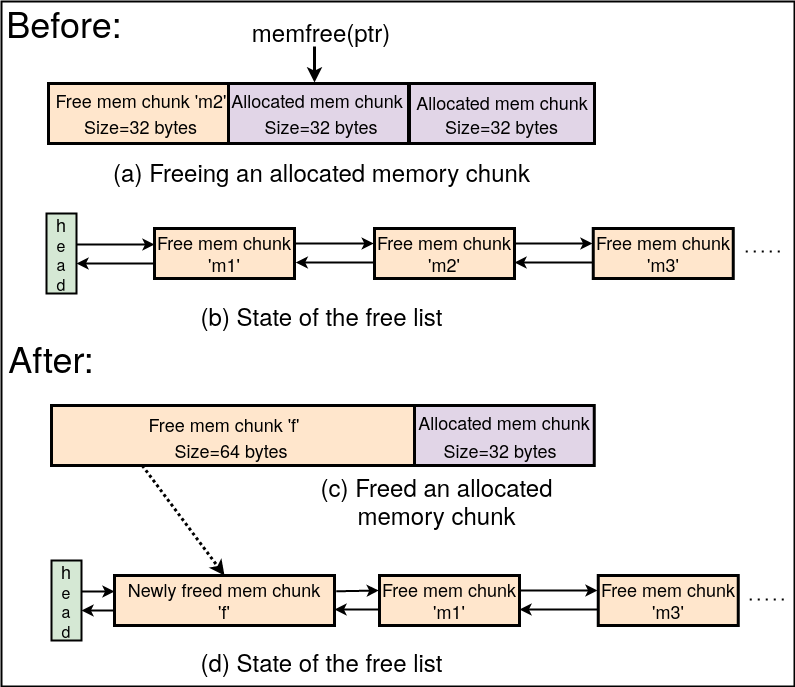

The diagram above was exported from draw.io. Its source (the exported page's mxGraphModel, read from the mxfile embedded in the PNG):
<mxGraphModel dx="1367" dy="795" grid="1" gridSize="10" guides="1" tooltips="1" connect="1" arrows="1" fold="1" page="1" pageScale="1" pageWidth="850" pageHeight="1100" math="0" shadow="0">
  <root>
    <mxCell id="0" />
    <mxCell id="1" parent="0" />
    <mxCell id="BCES9_YM25XMKJDbY9a6-1" value="" style="rounded=0;whiteSpace=wrap;html=1;fillColor=none;strokeWidth=2;" parent="1" vertex="1">
      <mxGeometry x="7" y="35" width="793" height="685" as="geometry" />
    </mxCell>
    <mxCell id="Dw3qF6tHwgRVVZFkppPR-285" value="&lt;font style=&quot;font-size: 36px;&quot;&gt;Before:&lt;/font&gt;" style="text;html=1;strokeColor=none;fillColor=none;align=center;verticalAlign=middle;whiteSpace=wrap;rounded=0;" parent="1" vertex="1">
      <mxGeometry x="40" y="41" width="60" height="30" as="geometry" />
    </mxCell>
    <mxCell id="Dw3qF6tHwgRVVZFkppPR-287" value="&lt;font style=&quot;font-size: 36px;&quot;&gt;After:&lt;/font&gt;" style="text;html=1;strokeColor=none;fillColor=none;align=center;verticalAlign=middle;whiteSpace=wrap;rounded=0;" parent="1" vertex="1">
      <mxGeometry x="27" y="375.5" width="60" height="30" as="geometry" />
    </mxCell>
    <mxCell id="Dw3qF6tHwgRVVZFkppPR-300" value="" style="rounded=0;whiteSpace=wrap;html=1;strokeWidth=3;fillColor=#e1d5e7;strokeColor=default;" parent="1" vertex="1">
      <mxGeometry x="419.75" y="439" width="180" height="60" as="geometry" />
    </mxCell>
    <mxCell id="Dw3qF6tHwgRVVZFkppPR-318" value="" style="rounded=0;whiteSpace=wrap;html=1;strokeWidth=3;fillColor=#ffe6cc;strokeColor=default;" parent="1" vertex="1">
      <mxGeometry x="57" y="439" width="363" height="60" as="geometry" />
    </mxCell>
    <mxCell id="Dw3qF6tHwgRVVZFkppPR-319" value="&lt;font style=&quot;font-size: 18px;&quot;&gt;Size=64 bytes&lt;br&gt;&lt;/font&gt;" style="text;html=1;strokeColor=none;fillColor=none;align=center;verticalAlign=middle;whiteSpace=wrap;rounded=0;" parent="1" vertex="1">
      <mxGeometry x="175.25" y="469" width="124" height="30" as="geometry" />
    </mxCell>
    <mxCell id="Dw3qF6tHwgRVVZFkppPR-320" value="&lt;font style=&quot;font-size: 18px;&quot;&gt;Free mem chunk&lt;/font&gt;&lt;font style=&quot;font-size: 18px;&quot;&gt; 'f'&lt;/font&gt;" style="text;html=1;strokeColor=none;fillColor=none;align=center;verticalAlign=middle;whiteSpace=wrap;rounded=0;" parent="1" vertex="1">
      <mxGeometry x="125.25" y="445" width="209.5" height="26" as="geometry" />
    </mxCell>
    <mxCell id="Dw3qF6tHwgRVVZFkppPR-330" value="" style="rounded=0;whiteSpace=wrap;html=1;strokeWidth=3;fillColor=#ffe6cc;strokeColor=default;" parent="1" vertex="1">
      <mxGeometry x="54" y="117" width="180" height="60" as="geometry" />
    </mxCell>
    <mxCell id="Dw3qF6tHwgRVVZFkppPR-332" value="&lt;font style=&quot;font-size: 18px;&quot;&gt;&lt;font style=&quot;font-size: 18px;&quot;&gt;Size=32 bytes&lt;br&gt;&lt;/font&gt;&lt;/font&gt;" style="text;html=1;strokeColor=none;fillColor=none;align=center;verticalAlign=middle;whiteSpace=wrap;rounded=0;" parent="1" vertex="1">
      <mxGeometry x="77.25" y="145" width="139" height="30" as="geometry" />
    </mxCell>
    <mxCell id="Dw3qF6tHwgRVVZFkppPR-344" value="" style="rounded=0;whiteSpace=wrap;html=1;strokeWidth=3;fillColor=#e1d5e7;" parent="1" vertex="1">
      <mxGeometry x="234" y="117" width="180" height="60" as="geometry" />
    </mxCell>
    <mxCell id="Dw3qF6tHwgRVVZFkppPR-346" value="&lt;font style=&quot;font-size: 18px;&quot;&gt;Allocated mem chunk&lt;/font&gt;" style="text;html=1;strokeColor=none;fillColor=none;align=center;verticalAlign=middle;whiteSpace=wrap;rounded=0;" parent="1" vertex="1">
      <mxGeometry x="217.5" y="121" width="209.5" height="26" as="geometry" />
    </mxCell>
    <mxCell id="Dw3qF6tHwgRVVZFkppPR-347" value="" style="rounded=0;whiteSpace=wrap;html=1;strokeWidth=3;fillColor=#e1d5e7;strokeColor=default;" parent="1" vertex="1">
      <mxGeometry x="415" y="117" width="185" height="60" as="geometry" />
    </mxCell>
    <mxCell id="Dw3qF6tHwgRVVZFkppPR-350" value="&lt;font style=&quot;font-size: 18px;&quot;&gt;Free mem chunk 'm2'&lt;br&gt;&lt;/font&gt;" style="text;html=1;strokeColor=none;fillColor=none;align=center;verticalAlign=middle;whiteSpace=wrap;rounded=0;" parent="1" vertex="1">
      <mxGeometry x="42" y="121" width="209.5" height="26" as="geometry" />
    </mxCell>
    <mxCell id="Dw3qF6tHwgRVVZFkppPR-353" value="&lt;font style=&quot;font-size: 24px;&quot;&gt;memfree(ptr)&lt;/font&gt;" style="text;html=1;strokeColor=none;fillColor=none;align=center;verticalAlign=middle;whiteSpace=wrap;rounded=0;" parent="1" vertex="1">
      <mxGeometry x="297" y="50" width="60" height="30" as="geometry" />
    </mxCell>
    <mxCell id="Dw3qF6tHwgRVVZFkppPR-354" value="" style="endArrow=classic;html=1;rounded=0;strokeWidth=3;" parent="1" edge="1">
      <mxGeometry width="50" height="50" relative="1" as="geometry">
        <mxPoint x="320" y="80" as="sourcePoint" />
        <mxPoint x="320" y="116" as="targetPoint" />
      </mxGeometry>
    </mxCell>
    <mxCell id="OtuHEoPXtZiCcEz_uXgd-1" value="&lt;div&gt;&lt;font style=&quot;font-size: 18px;&quot;&gt;h&lt;/font&gt;&lt;/div&gt;&lt;div&gt;&lt;font size=&quot;3&quot;&gt;e&lt;/font&gt;&lt;/div&gt;&lt;div&gt;&lt;font size=&quot;3&quot;&gt;a&lt;/font&gt;&lt;/div&gt;&lt;div&gt;&lt;font size=&quot;3&quot;&gt;d&lt;br&gt;&lt;/font&gt;&lt;/div&gt;" style="rounded=0;whiteSpace=wrap;html=1;strokeWidth=2;fillColor=#d5e8d4;strokeColor=default;" parent="1" vertex="1">
      <mxGeometry x="52" y="247" width="30" height="80" as="geometry" />
    </mxCell>
    <mxCell id="OtuHEoPXtZiCcEz_uXgd-2" value="" style="endArrow=classic;html=1;rounded=0;exitX=1;exitY=0.5;exitDx=0;exitDy=0;strokeWidth=2;" parent="1" edge="1">
      <mxGeometry width="50" height="50" relative="1" as="geometry">
        <mxPoint x="82" y="278" as="sourcePoint" />
        <mxPoint x="160" y="278" as="targetPoint" />
      </mxGeometry>
    </mxCell>
    <mxCell id="OtuHEoPXtZiCcEz_uXgd-3" value="&lt;div&gt;&lt;font style=&quot;font-size: 18px;&quot;&gt;Free mem chunk &lt;br&gt;&lt;/font&gt;&lt;/div&gt;&lt;div&gt;&lt;font style=&quot;font-size: 18px;&quot;&gt;'m1'&lt;/font&gt;&lt;/div&gt;" style="rounded=0;whiteSpace=wrap;html=1;strokeWidth=3;fillColor=#ffe6cc;strokeColor=default;" parent="1" vertex="1">
      <mxGeometry x="160" y="262" width="140" height="50" as="geometry" />
    </mxCell>
    <mxCell id="OtuHEoPXtZiCcEz_uXgd-5" value="" style="endArrow=classic;html=1;rounded=0;exitX=1;exitY=0.5;exitDx=0;exitDy=0;strokeWidth=2;" parent="1" edge="1">
      <mxGeometry width="50" height="50" relative="1" as="geometry">
        <mxPoint x="160" y="297" as="sourcePoint" />
        <mxPoint x="82" y="297" as="targetPoint" />
      </mxGeometry>
    </mxCell>
    <mxCell id="OtuHEoPXtZiCcEz_uXgd-6" value="" style="endArrow=classic;html=1;rounded=0;exitX=1;exitY=0.5;exitDx=0;exitDy=0;strokeWidth=2;" parent="1" edge="1">
      <mxGeometry width="50" height="50" relative="1" as="geometry">
        <mxPoint x="301.25" y="277" as="sourcePoint" />
        <mxPoint x="379.25" y="277" as="targetPoint" />
      </mxGeometry>
    </mxCell>
    <mxCell id="OtuHEoPXtZiCcEz_uXgd-7" value="" style="endArrow=classic;html=1;rounded=0;exitX=1;exitY=0.5;exitDx=0;exitDy=0;strokeWidth=2;" parent="1" edge="1">
      <mxGeometry width="50" height="50" relative="1" as="geometry">
        <mxPoint x="379.25" y="296" as="sourcePoint" />
        <mxPoint x="301.25" y="296" as="targetPoint" />
      </mxGeometry>
    </mxCell>
    <mxCell id="OtuHEoPXtZiCcEz_uXgd-8" value="" style="endArrow=none;dashed=1;html=1;dashPattern=1 3;strokeWidth=2;rounded=0;" parent="1" edge="1">
      <mxGeometry width="50" height="50" relative="1" as="geometry">
        <mxPoint x="755.25" y="633" as="sourcePoint" />
        <mxPoint x="795" y="633" as="targetPoint" />
      </mxGeometry>
    </mxCell>
    <mxCell id="OtuHEoPXtZiCcEz_uXgd-9" value="&lt;font style=&quot;font-size: 24px;&quot;&gt;(a) Freeing an allocated memory chunk&lt;/font&gt;" style="text;html=1;strokeColor=none;fillColor=none;align=center;verticalAlign=middle;whiteSpace=wrap;rounded=0;" parent="1" vertex="1">
      <mxGeometry x="101.5" y="190" width="451" height="30" as="geometry" />
    </mxCell>
    <mxCell id="OtuHEoPXtZiCcEz_uXgd-11" value="&lt;font style=&quot;font-size: 18px;&quot;&gt;&lt;font style=&quot;font-size: 18px;&quot;&gt;Size=32 bytes&lt;br&gt;&lt;/font&gt;&lt;/font&gt;" style="text;html=1;strokeColor=none;fillColor=none;align=center;verticalAlign=middle;whiteSpace=wrap;rounded=0;" parent="1" vertex="1">
      <mxGeometry x="242" y="145" width="170" height="30" as="geometry" />
    </mxCell>
    <mxCell id="OtuHEoPXtZiCcEz_uXgd-12" value="&lt;font style=&quot;font-size: 18px;&quot;&gt;&lt;font style=&quot;font-size: 18px;&quot;&gt;Size=32 bytes&lt;br&gt;&lt;/font&gt;&lt;/font&gt;" style="text;html=1;strokeColor=none;fillColor=none;align=center;verticalAlign=middle;whiteSpace=wrap;rounded=0;" parent="1" vertex="1">
      <mxGeometry x="435" y="145" width="145" height="30" as="geometry" />
    </mxCell>
    <mxCell id="OtuHEoPXtZiCcEz_uXgd-13" value="&lt;div&gt;&lt;font style=&quot;font-size: 18px;&quot;&gt;h&lt;/font&gt;&lt;/div&gt;&lt;div&gt;&lt;font size=&quot;3&quot;&gt;e&lt;/font&gt;&lt;/div&gt;&lt;div&gt;&lt;font size=&quot;3&quot;&gt;a&lt;/font&gt;&lt;/div&gt;&lt;div&gt;&lt;font size=&quot;3&quot;&gt;d&lt;br&gt;&lt;/font&gt;&lt;/div&gt;" style="rounded=0;whiteSpace=wrap;html=1;strokeWidth=2;fillColor=#d5e8d4;strokeColor=default;" parent="1" vertex="1">
      <mxGeometry x="57" y="594" width="30" height="80" as="geometry" />
    </mxCell>
    <mxCell id="OtuHEoPXtZiCcEz_uXgd-14" value="" style="endArrow=classic;html=1;rounded=0;exitX=1;exitY=0.5;exitDx=0;exitDy=0;strokeWidth=2;" parent="1" edge="1">
      <mxGeometry width="50" height="50" relative="1" as="geometry">
        <mxPoint x="87" y="625" as="sourcePoint" />
        <mxPoint x="120" y="625" as="targetPoint" />
      </mxGeometry>
    </mxCell>
    <mxCell id="OtuHEoPXtZiCcEz_uXgd-17" value="" style="endArrow=classic;html=1;rounded=0;strokeWidth=2;" parent="1" edge="1">
      <mxGeometry width="50" height="50" relative="1" as="geometry">
        <mxPoint x="120" y="644" as="sourcePoint" />
        <mxPoint x="87" y="644" as="targetPoint" />
      </mxGeometry>
    </mxCell>
    <mxCell id="OtuHEoPXtZiCcEz_uXgd-21" value="&lt;div&gt;&lt;font style=&quot;font-size: 18px;&quot;&gt;Free mem chunk &lt;br&gt;&lt;/font&gt;&lt;/div&gt;&lt;div&gt;&lt;font style=&quot;font-size: 18px;&quot;&gt;'m2'&lt;/font&gt;&lt;/div&gt;" style="rounded=0;whiteSpace=wrap;html=1;strokeWidth=3;fillColor=#ffe6cc;strokeColor=default;" parent="1" vertex="1">
      <mxGeometry x="380" y="262" width="140" height="50" as="geometry" />
    </mxCell>
    <mxCell id="OtuHEoPXtZiCcEz_uXgd-22" value="&lt;div&gt;&lt;font style=&quot;font-size: 18px;&quot;&gt;Newly freed mem chunk &lt;br&gt;&lt;/font&gt;&lt;/div&gt;&lt;font style=&quot;font-size: 18px;&quot;&gt;'f'&lt;/font&gt;" style="rounded=0;whiteSpace=wrap;html=1;strokeWidth=3;fillColor=#ffe6cc;strokeColor=default;" parent="1" vertex="1">
      <mxGeometry x="120" y="609" width="220" height="50" as="geometry" />
    </mxCell>
    <mxCell id="OtuHEoPXtZiCcEz_uXgd-23" value="" style="endArrow=classic;html=1;rounded=0;strokeWidth=2;exitX=1.008;exitY=0.316;exitDx=0;exitDy=0;exitPerimeter=0;" parent="1" source="OtuHEoPXtZiCcEz_uXgd-22" edge="1">
      <mxGeometry width="50" height="50" relative="1" as="geometry">
        <mxPoint x="350" y="624" as="sourcePoint" />
        <mxPoint x="384.25" y="624" as="targetPoint" />
      </mxGeometry>
    </mxCell>
    <mxCell id="OtuHEoPXtZiCcEz_uXgd-24" value="" style="endArrow=classic;html=1;rounded=0;exitX=1;exitY=0.5;exitDx=0;exitDy=0;strokeWidth=2;" parent="1" edge="1">
      <mxGeometry width="50" height="50" relative="1" as="geometry">
        <mxPoint x="384.25" y="643" as="sourcePoint" />
        <mxPoint x="340" y="643" as="targetPoint" />
      </mxGeometry>
    </mxCell>
    <mxCell id="OtuHEoPXtZiCcEz_uXgd-26" value="&lt;div&gt;&lt;font style=&quot;font-size: 18px;&quot;&gt;Free mem chunk &lt;br&gt;&lt;/font&gt;&lt;/div&gt;&lt;div&gt;&lt;font style=&quot;font-size: 18px;&quot;&gt;'m1'&lt;/font&gt;&lt;/div&gt;" style="rounded=0;whiteSpace=wrap;html=1;strokeWidth=3;fillColor=#ffe6cc;strokeColor=default;" parent="1" vertex="1">
      <mxGeometry x="385" y="609" width="140" height="50" as="geometry" />
    </mxCell>
    <mxCell id="OtuHEoPXtZiCcEz_uXgd-27" value="" style="endArrow=classic;html=1;rounded=0;exitX=1;exitY=0.5;exitDx=0;exitDy=0;strokeWidth=2;" parent="1" edge="1">
      <mxGeometry width="50" height="50" relative="1" as="geometry">
        <mxPoint x="525" y="624" as="sourcePoint" />
        <mxPoint x="603" y="624" as="targetPoint" />
      </mxGeometry>
    </mxCell>
    <mxCell id="OtuHEoPXtZiCcEz_uXgd-28" value="" style="endArrow=classic;html=1;rounded=0;exitX=1;exitY=0.5;exitDx=0;exitDy=0;strokeWidth=2;" parent="1" edge="1">
      <mxGeometry width="50" height="50" relative="1" as="geometry">
        <mxPoint x="603" y="643" as="sourcePoint" />
        <mxPoint x="525" y="643" as="targetPoint" />
      </mxGeometry>
    </mxCell>
    <mxCell id="OtuHEoPXtZiCcEz_uXgd-29" value="&lt;div&gt;&lt;font style=&quot;font-size: 18px;&quot;&gt;Free mem chunk &lt;br&gt;&lt;/font&gt;&lt;/div&gt;&lt;div&gt;&lt;font style=&quot;font-size: 18px;&quot;&gt;'m3'&lt;/font&gt;&lt;/div&gt;" style="rounded=0;whiteSpace=wrap;html=1;strokeWidth=3;fillColor=#ffe6cc;strokeColor=default;" parent="1" vertex="1">
      <mxGeometry x="603.75" y="609" width="140" height="50" as="geometry" />
    </mxCell>
    <mxCell id="OtuHEoPXtZiCcEz_uXgd-32" value="" style="endArrow=classic;html=1;rounded=0;strokeWidth=3;entryX=0.5;entryY=0;entryDx=0;entryDy=0;exitX=0.25;exitY=1;exitDx=0;exitDy=0;dashed=1;dashPattern=1 1;" parent="1" source="Dw3qF6tHwgRVVZFkppPR-318" target="OtuHEoPXtZiCcEz_uXgd-22" edge="1">
      <mxGeometry width="50" height="50" relative="1" as="geometry">
        <mxPoint x="320" y="509" as="sourcePoint" />
        <mxPoint x="240" y="579" as="targetPoint" />
      </mxGeometry>
    </mxCell>
    <mxCell id="OtuHEoPXtZiCcEz_uXgd-37" value="&lt;font style=&quot;font-size: 24px;&quot;&gt;(b) State of the free list&lt;/font&gt;" style="text;html=1;strokeColor=none;fillColor=none;align=center;verticalAlign=middle;whiteSpace=wrap;rounded=0;" parent="1" vertex="1">
      <mxGeometry x="101.5" y="334" width="451" height="30" as="geometry" />
    </mxCell>
    <mxCell id="OtuHEoPXtZiCcEz_uXgd-38" value="&lt;div&gt;&lt;font style=&quot;font-size: 24px;&quot;&gt;(c) Freed an allocated &lt;br&gt;&lt;/font&gt;&lt;/div&gt;&lt;div&gt;&lt;font style=&quot;font-size: 24px;&quot;&gt;memory chunk&lt;/font&gt;&lt;/div&gt;" style="text;html=1;strokeColor=none;fillColor=none;align=center;verticalAlign=middle;whiteSpace=wrap;rounded=0;" parent="1" vertex="1">
      <mxGeometry x="320" y="519" width="245" height="30" as="geometry" />
    </mxCell>
    <mxCell id="OtuHEoPXtZiCcEz_uXgd-39" value="&lt;font style=&quot;font-size: 24px;&quot;&gt;(d) State of the free list&lt;/font&gt;" style="text;html=1;strokeColor=none;fillColor=none;align=center;verticalAlign=middle;whiteSpace=wrap;rounded=0;" parent="1" vertex="1">
      <mxGeometry x="101.5" y="680" width="451" height="30" as="geometry" />
    </mxCell>
    <mxCell id="OtuHEoPXtZiCcEz_uXgd-42" value="" style="endArrow=classic;html=1;rounded=0;exitX=1;exitY=0.5;exitDx=0;exitDy=0;strokeWidth=2;" parent="1" edge="1">
      <mxGeometry width="50" height="50" relative="1" as="geometry">
        <mxPoint x="520" y="277" as="sourcePoint" />
        <mxPoint x="598" y="277" as="targetPoint" />
      </mxGeometry>
    </mxCell>
    <mxCell id="OtuHEoPXtZiCcEz_uXgd-43" value="" style="endArrow=classic;html=1;rounded=0;exitX=1;exitY=0.5;exitDx=0;exitDy=0;strokeWidth=2;" parent="1" edge="1">
      <mxGeometry width="50" height="50" relative="1" as="geometry">
        <mxPoint x="598" y="296" as="sourcePoint" />
        <mxPoint x="520" y="296" as="targetPoint" />
      </mxGeometry>
    </mxCell>
    <mxCell id="OtuHEoPXtZiCcEz_uXgd-44" value="&lt;div&gt;&lt;font style=&quot;font-size: 18px;&quot;&gt;Free mem chunk &lt;br&gt;&lt;/font&gt;&lt;/div&gt;&lt;div&gt;&lt;font style=&quot;font-size: 18px;&quot;&gt;'m3'&lt;/font&gt;&lt;/div&gt;" style="rounded=0;whiteSpace=wrap;html=1;strokeWidth=3;fillColor=#ffe6cc;strokeColor=default;" parent="1" vertex="1">
      <mxGeometry x="598.75" y="262" width="140" height="50" as="geometry" />
    </mxCell>
    <mxCell id="OtuHEoPXtZiCcEz_uXgd-46" value="" style="endArrow=none;dashed=1;html=1;dashPattern=1 3;strokeWidth=2;rounded=0;" parent="1" edge="1">
      <mxGeometry width="50" height="50" relative="1" as="geometry">
        <mxPoint x="751.25" y="285" as="sourcePoint" />
        <mxPoint x="791" y="285" as="targetPoint" />
      </mxGeometry>
    </mxCell>
    <mxCell id="Dw3qF6tHwgRVVZFkppPR-331" value="&lt;div&gt;&lt;font style=&quot;font-size: 18px;&quot;&gt;Allocated mem chunk&lt;/font&gt;&lt;/div&gt;" style="text;html=1;strokeColor=none;fillColor=none;align=center;verticalAlign=middle;whiteSpace=wrap;rounded=0;" parent="1" vertex="1">
      <mxGeometry x="402.5" y="121" width="210" height="30" as="geometry" />
    </mxCell>
    <mxCell id="OtuHEoPXtZiCcEz_uXgd-47" value="&lt;div&gt;&lt;font style=&quot;font-size: 18px;&quot;&gt;Allocated mem chunk&lt;/font&gt;&lt;/div&gt;" style="text;html=1;strokeColor=none;fillColor=none;align=center;verticalAlign=middle;whiteSpace=wrap;rounded=0;" parent="1" vertex="1">
      <mxGeometry x="404.75" y="441" width="210" height="30" as="geometry" />
    </mxCell>
    <mxCell id="OtuHEoPXtZiCcEz_uXgd-48" value="&lt;font style=&quot;font-size: 18px;&quot;&gt;Size=32 bytes&lt;br&gt;&lt;/font&gt;" style="text;html=1;strokeColor=none;fillColor=none;align=center;verticalAlign=middle;whiteSpace=wrap;rounded=0;" parent="1" vertex="1">
      <mxGeometry x="441.75" y="469" width="128" height="30" as="geometry" />
    </mxCell>
  </root>
</mxGraphModel>